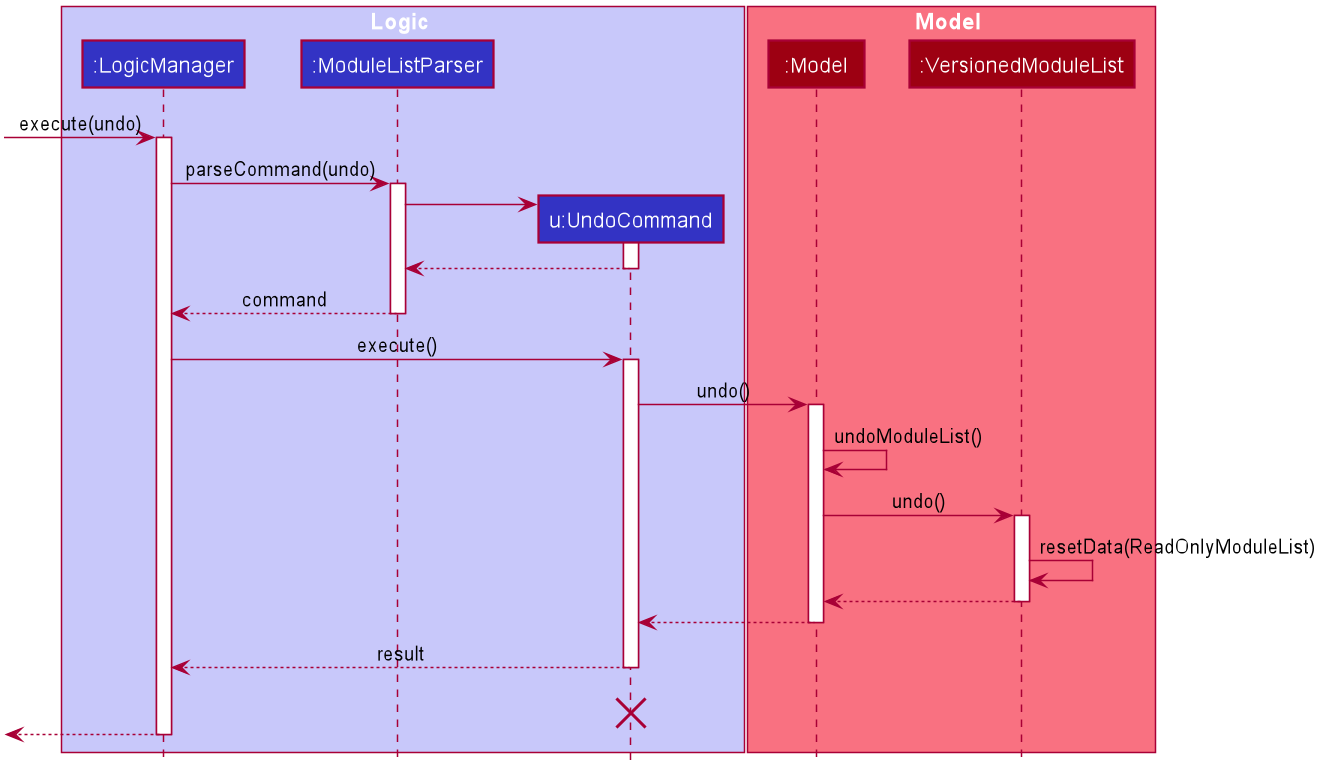

The diagram above was rendered by PlantUML. Its source (embedded in the PNG):
@startuml








skinparam BackgroundColor #FFFFFFF

skinparam Shadowing false

skinparam Class {
    FontColor #FFFFFF
    BorderThickness 1
    BorderColor #FFFFFF
    StereotypeFontColor #FFFFFF
    FontName Arial
}

skinparam Actor {
    BorderColor #000000
    Color #000000
    FontName Arial
}

skinparam Sequence {
    MessageAlign center
    BoxFontSize 15
    BoxPadding 0
    BoxFontColor #FFFFFF
    FontName Arial
}

skinparam Participant {
    FontColor #FFFFFFF
    Padding 20
}

skinparam MinClassWidth 50
skinparam ParticipantPadding 10
skinparam Shadowing false
skinparam DefaultTextAlignment center
skinparam packageStyle Rectangle

hide footbox
hide members
hide circle

box Logic #C8C8FA
participant ":LogicManager" as LogicManager #3333C4
participant ":ModuleListParser" as ModuleListParser #3333C4
participant "u:UndoCommand" as UndoCommand #3333C4
end box

box Model #F97181
participant ":Model" as Model #9D0012
participant ":VersionedModuleList" as VersionedModuleList #9D0012
end box
[-> LogicManager : execute(undo)
activate LogicManager

LogicManager -> ModuleListParser : parseCommand(undo)
activate ModuleListParser

create UndoCommand
ModuleListParser -> UndoCommand
activate UndoCommand

UndoCommand --> ModuleListParser
deactivate UndoCommand

ModuleListParser --> LogicManager : command
deactivate ModuleListParser

LogicManager -> UndoCommand : execute()
activate UndoCommand

UndoCommand -> Model : undo()
activate Model
Model -> Model : undoModuleList()


Model -> VersionedModuleList : undo()
activate VersionedModuleList

VersionedModuleList -> VersionedModuleList :resetData(ReadOnlyModuleList)
VersionedModuleList --> Model :
deactivate VersionedModuleList

Model --> UndoCommand
deactivate Model

UndoCommand --> LogicManager : result
deactivate UndoCommand
UndoCommand -[hidden]-> LogicManager : result
destroy UndoCommand

[<--LogicManager
deactivate LogicManager
@enduml